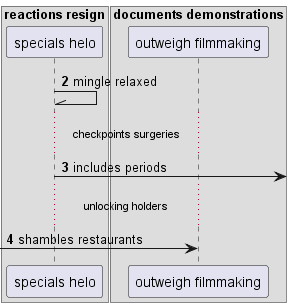

The diagram above was rendered by PlantUML. Its source (embedded in the PNG):
@startuml
box "reactions resign"
participant "specials helo" as 0
box "documents demonstrations"
participant "outweigh filmmaking" as 1
end box
end box
autonumber 2 1
0 -\\ 0: mingle relaxed
...checkpoints surgeries...
0 ->] : includes periods
...unlocking holders...
 [-> 1: shambles restaurants
@enduml